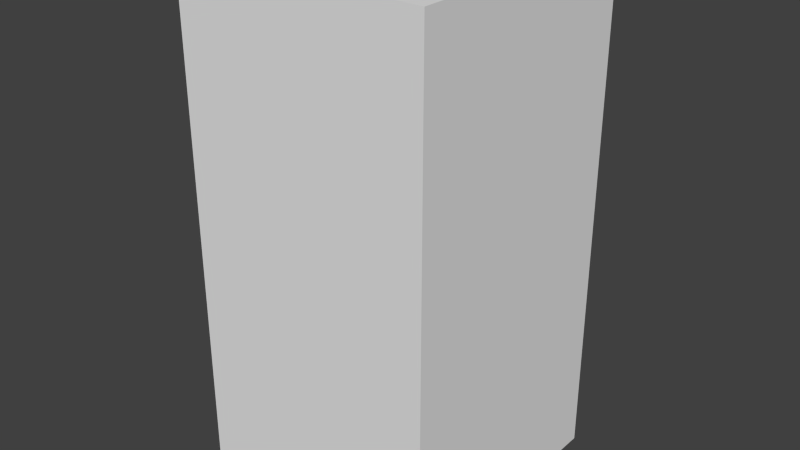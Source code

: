 # Source: greenFireThree.blend  (saved by Blender 2.68.0; exported with 4.5.12 LTS)
import bpy
from mathutils import Matrix  # noqa: F401  (used for matrix-valued properties, if any)

bpy.ops.wm.read_factory_settings(use_empty=True)
scene = bpy.context.scene
scene.name = 'Scene'

# ---- collections
col_collection_1 = bpy.data.collections.new('Collection 1'); scene.collection.children.link(col_collection_1)

# ---- world
world_world = bpy.data.worlds.new('World'); scene.world = world_world
world_world.color = (0.05088, 0.05088, 0.05088)
world_world.use_sun_shadow = False
world_world.sun_shadow_jitter_overblur = 0.0
world_world.cycles.sampling_method = 'MANUAL'
world_world.cycles.sample_map_resolution = 256

# ---- meshes
me_greenfirethree = bpy.data.meshes.new('greenFireThree')
me_greenfirethree.from_pydata([(-0.5, -0.5, -1.0), (-0.5, 0.5, -1.0), (0.5, 0.5, -1.0), (0.5, -0.5, -1.0), (-0.5, -0.5, 1.0), (-0.5, 0.5, 1.0), (0.5, 0.5, 1.0), (0.5, -0.5, 1.0)], [], [(4, 5, 1, 0), (5, 6, 2, 1), (6, 7, 3, 2), (7, 4, 0, 3), (0, 1, 2, 3), (7, 6, 5, 4)])
me_greenfirethree.use_remesh_preserve_volume = False
me_greenfirethree.use_remesh_preserve_attributes = False
me_greenfirethree.use_mirror_vertex_groups = False
me_greenfirethree.update()

# ---- objects
ob_greenfirethree = bpy.data.objects.new('greenFireThree', me_greenfirethree)

# ---- transforms, parenting, visibility, modifiers, constraints
ob_greenfirethree.location = (0.0, 0.0, 0.0)
ob_greenfirethree.lineart.crease_threshold = 0.0

# ---- collection membership
col_collection_1.objects.link(ob_greenfirethree)

# ---- scene / render settings (as saved in the file)
scene.frame_start = 1; scene.frame_end = 250; scene.frame_set(1)
scene.render.engine = 'BLENDER_EEVEE_NEXT'
scene.render.image_settings.color_mode = 'RGB'
scene.render.image_settings.compression = 90
scene.render.resolution_percentage = 50
scene.render.dither_intensity = 0.0
scene.cycles.use_denoising = False
scene.cycles.samples = 10
scene.cycles.sampling_pattern = 'TABULATED_SOBOL'
scene.cycles.light_sampling_threshold = 0.0
scene.cycles.use_adaptive_sampling = False
scene.cycles.use_light_tree = False
scene.cycles.blur_glossy = 0.0
scene.cycles.volume_bounces = 1
scene.cycles.pixel_filter_type = 'GAUSSIAN'
scene.cycles.sample_clamp_indirect = 0.0
scene.view_settings.view_transform = 'Standard'
bpy.context.view_layer.update()

# ---- added for rendering (the .blend has no active camera and no usable light): camera, sun
cam_auto = bpy.data.cameras.new('AutoCamera')
cam_auto.lens = 50.0
cam_auto.sensor_width = 36.0
cam_auto.clip_end = 1000.0
ob_auto_camera = bpy.data.objects.new('AutoCamera', cam_auto)
scene.collection.objects.link(ob_auto_camera)
ob_auto_camera.location = (2.26633, -2.71959, 1.81306)
ob_auto_camera.rotation_euler = (1.09748, -7.21219e-08, 0.694738)
scene.camera = ob_auto_camera
light_auto_sun = bpy.data.lights.new('AutoSun', 'SUN')
light_auto_sun.energy = 3.0
light_auto_sun.angle = 0.0523599
ob_auto_sun = bpy.data.objects.new('AutoSun', light_auto_sun)
scene.collection.objects.link(ob_auto_sun)
ob_auto_sun.rotation_euler = (0.872665, 0.174533, 0.523599)
bpy.context.view_layer.update()
